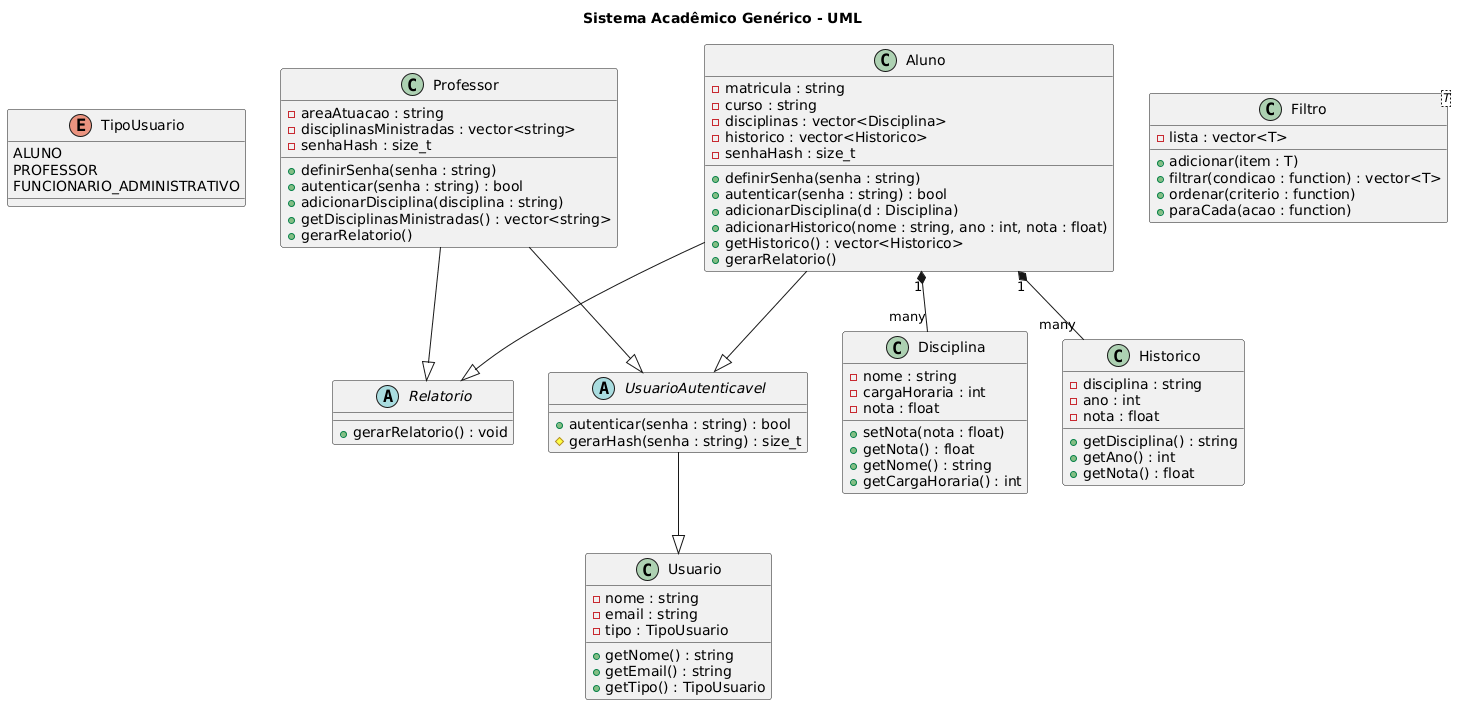

The diagram above was rendered by PlantUML. Its source (embedded in the PNG):
@startuml
title Sistema Acadêmico Genérico - UML

' =========================
' ENUM
' =========================
enum TipoUsuario {
  ALUNO
  PROFESSOR
  FUNCIONARIO_ADMINISTRATIVO
}

' =========================
' CLASSES BASE
' =========================
abstract class Relatorio {
  +gerarRelatorio() : void
}

class Usuario {
  -nome : string
  -email : string
  -tipo : TipoUsuario
  +getNome() : string
  +getEmail() : string
  +getTipo() : TipoUsuario
}

abstract class UsuarioAutenticavel {
  +autenticar(senha : string) : bool
  #gerarHash(senha : string) : size_t
}

UsuarioAutenticavel --|> Usuario

' =========================
' DISCIPLINA
' =========================
class Disciplina {
  -nome : string
  -cargaHoraria : int
  -nota : float
  +setNota(nota : float)
  +getNota() : float
  +getNome() : string
  +getCargaHoraria() : int
}

' =========================
' ALUNO
' =========================
class Aluno {
  -matricula : string
  -curso : string
  -disciplinas : vector<Disciplina>
  -historico : vector<Historico>
  -senhaHash : size_t
  +definirSenha(senha : string)
  +autenticar(senha : string) : bool
  +adicionarDisciplina(d : Disciplina)
  +adicionarHistorico(nome : string, ano : int, nota : float)
  +getHistorico() : vector<Historico>
  +gerarRelatorio()
}

class Historico {
  -disciplina : string
  -ano : int
  -nota : float
  +getDisciplina() : string
  +getAno() : int
  +getNota() : float
}

Aluno --|> UsuarioAutenticavel
Aluno --|> Relatorio
Aluno "1" *-- "many" Disciplina
Aluno "1" *-- "many" Historico

' =========================
' PROFESSOR
' =========================
class Professor {
  -areaAtuacao : string
  -disciplinasMinistradas : vector<string>
  -senhaHash : size_t
  +definirSenha(senha : string)
  +autenticar(senha : string) : bool
  +adicionarDisciplina(disciplina : string)
  +getDisciplinasMinistradas() : vector<string>
  +gerarRelatorio()
}

Professor --|> UsuarioAutenticavel
Professor --|> Relatorio

' =========================
' FILTRO GENÉRICO
' =========================
class Filtro<T> {
  -lista : vector<T>
  +adicionar(item : T)
  +filtrar(condicao : function) : vector<T>
  +ordenar(criterio : function)
  +paraCada(acao : function)
}
@enduml